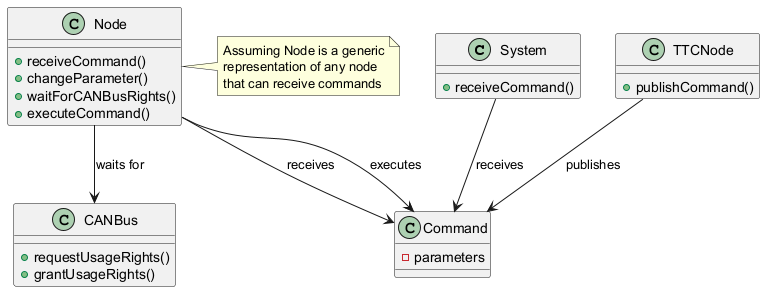

The diagram above was rendered by PlantUML. Its source (embedded in the PNG):
@startuml
class System {
  +receiveCommand()
}

class TTCNode {
  +publishCommand()
}

class Node {
  +receiveCommand()
  +changeParameter()
  +waitForCANBusRights()
  +executeCommand()
}

class Command {
  -parameters
}

class CANBus {
  +requestUsageRights()
  +grantUsageRights()
}

System --> Command : receives
TTCNode --> Command : publishes
Node --> Command : receives
Node --> CANBus : waits for
Node --> Command : executes

note right of Node
  Assuming Node is a generic
  representation of any node
  that can receive commands
end note
@enduml